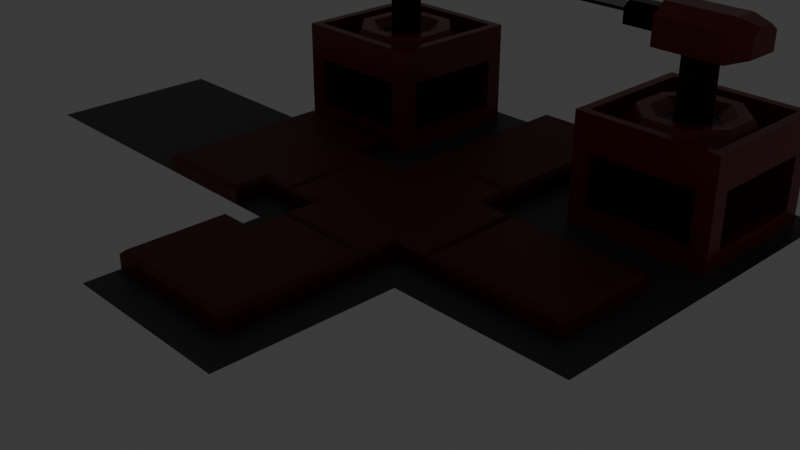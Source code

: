 # Source: paths.blend  (saved by Blender 4.0.36; exported with 4.5.12 LTS)
import bpy
from mathutils import Matrix  # noqa: F401  (used for matrix-valued properties, if any)

bpy.ops.wm.read_factory_settings(use_empty=True)
scene = bpy.context.scene
scene.name = 'Scene'

# ---- collections
col_collection = bpy.data.collections.new('Collection'); scene.collection.children.link(col_collection)
col_block_level_pieces = bpy.data.collections.new('Block Level Pieces'); scene.collection.children.link(col_block_level_pieces)
col_lights_and_cameras = bpy.data.collections.new('Lights and Cameras'); scene.collection.children.link(col_lights_and_cameras)
col_turrets = bpy.data.collections.new('Turrets'); scene.collection.children.link(col_turrets)

# ---- materials (node trees are filled in below, after node groups)
mat_floor_bottom = bpy.data.materials.new('Floor Bottom')
mat_floor_bottom.use_transparent_shadow = False
mat_floor_top = bpy.data.materials.new('Floor Top')
mat_floor_top.use_transparent_shadow = False
mat_bare_metal = bpy.data.materials.new('Bare Metal')
mat_bare_metal.use_transparent_shadow = False
mat_painted_metal = bpy.data.materials.new('Painted Metal')
mat_painted_metal.use_transparent_shadow = False
mat_rusty_metal = bpy.data.materials.new('Rusty Metal')
mat_rusty_metal.use_transparent_shadow = False
mat_dark_metal = bpy.data.materials.new('Dark Metal')
mat_dark_metal.use_transparent_shadow = False

# ---- material node trees
mat_floor_bottom.use_nodes = True; mat_floor_bottom.node_tree.nodes.clear()
_N = mat_floor_bottom.node_tree.nodes; _L = mat_floor_bottom.node_tree.links
n0 = _N.new('ShaderNodeBsdfPrincipled'); n0.name = 'Principled BSDF'; n0.location = (10, 300)
n0.inputs[0].default_value = (0.06827, 0.06827, 0.06827, 1.0)
n0.inputs[3].default_value = 1.45
n1 = _N.new('ShaderNodeOutputMaterial'); n1.name = 'Material Output'; n1.location = (300, 300)
_L.new(n0.outputs[0], n1.inputs[0])
n1.is_active_output = True
mat_floor_top.use_nodes = True; mat_floor_top.node_tree.nodes.clear()
_N = mat_floor_top.node_tree.nodes; _L = mat_floor_top.node_tree.links
n0 = _N.new('ShaderNodeBsdfPrincipled'); n0.name = 'Principled BSDF'; n0.location = (10, 300)
n0.inputs[0].default_value = (0.1235, 0.01086, 0.01227, 1.0)
n0.inputs[3].default_value = 1.45
n1 = _N.new('ShaderNodeOutputMaterial'); n1.name = 'Material Output'; n1.location = (300, 300)
_L.new(n0.outputs[0], n1.inputs[0])
n1.is_active_output = True
mat_bare_metal.use_nodes = True; mat_bare_metal.node_tree.nodes.clear()
_N = mat_bare_metal.node_tree.nodes; _L = mat_bare_metal.node_tree.links
n0 = _N.new('ShaderNodeBsdfPrincipled'); n0.name = 'Principled BSDF'; n0.location = (10, 300)
n0.inputs[0].default_value = (0.407, 0.407, 0.407, 0.0)
n0.inputs[1].default_value = 1.0
n0.inputs[2].default_value = 0.2283
n0.inputs[3].default_value = 1.45
n1 = _N.new('ShaderNodeOutputMaterial'); n1.name = 'Material Output'; n1.location = (300, 300)
_L.new(n0.outputs[0], n1.inputs[0])
n1.is_active_output = True
mat_painted_metal.use_nodes = True; mat_painted_metal.node_tree.nodes.clear()
_N = mat_painted_metal.node_tree.nodes; _L = mat_painted_metal.node_tree.links
n0 = _N.new('ShaderNodeBsdfPrincipled'); n0.name = 'Principled BSDF'; n0.location = (10, 300)
n0.inputs[0].default_value = (0.2193, 0.0192, 0.01568, 1.0)
n0.inputs[2].default_value = 0.2087
n0.inputs[3].default_value = 1.45
n1 = _N.new('ShaderNodeOutputMaterial'); n1.name = 'Material Output'; n1.location = (300, 300)
_L.new(n0.outputs[0], n1.inputs[0])
n1.is_active_output = True
mat_rusty_metal.use_nodes = True; mat_rusty_metal.node_tree.nodes.clear()
_N = mat_rusty_metal.node_tree.nodes; _L = mat_rusty_metal.node_tree.links
n0 = _N.new('ShaderNodeBsdfPrincipled'); n0.name = 'Principled BSDF'; n0.location = (10, 300)
n0.inputs[0].default_value = (0.1124, 0.04843, 0.01828, 1.0)
n0.inputs[1].default_value = 1.0
n0.inputs[2].default_value = 1.0
n0.inputs[3].default_value = 1.45
n1 = _N.new('ShaderNodeOutputMaterial'); n1.name = 'Material Output'; n1.location = (300, 300)
_L.new(n0.outputs[0], n1.inputs[0])
n1.is_active_output = True
mat_dark_metal.use_nodes = True; mat_dark_metal.node_tree.nodes.clear()
_N = mat_dark_metal.node_tree.nodes; _L = mat_dark_metal.node_tree.links
n0 = _N.new('ShaderNodeBsdfPrincipled'); n0.name = 'Principled BSDF'; n0.location = (10, 300)
n0.inputs[0].default_value = (0.0, 0.0, 0.0, 1.0)
n0.inputs[1].default_value = 1.0
n0.inputs[2].default_value = 0.1929
n0.inputs[3].default_value = 1.45
n1 = _N.new('ShaderNodeOutputMaterial'); n1.name = 'Material Output'; n1.location = (300, 300)
_L.new(n0.outputs[0], n1.inputs[0])
n1.is_active_output = True

# ---- world
world_world = bpy.data.worlds.new('World'); scene.world = world_world
world_world.use_nodes = True; world_world.node_tree.nodes.clear()
_N = world_world.node_tree.nodes; _L = world_world.node_tree.links
n0 = _N.new('ShaderNodeOutputWorld'); n0.name = 'World Output'; n0.location = (300, 300)
n1 = _N.new('ShaderNodeBackground'); n1.name = 'Background'; n1.location = (10, 300)
n1.inputs[0].default_value = (0.05088, 0.05088, 0.05088, 1.0)
_L.new(n1.outputs[0], n0.inputs[0])
n0.is_active_output = True
world_world.color = (0.05088, 0.05088, 0.05088)
world_world.use_sun_shadow = False
world_world.sun_shadow_jitter_overblur = 0.0

# ---- cameras
cam_camera = bpy.data.cameras.new('Camera')
cam_camera.clip_end = 100.0
cam_camera.ortho_scale = 7.314

# ---- lights
light_light = bpy.data.lights.new('Light', 'POINT')
light_light.transmission_factor = 0.0
light_light.use_soft_falloff = False
light_light.energy = 1000.0
light_light.shadow_soft_size = 0.1
light_light.shadow_maximum_resolution = 0.006
light_light.use_absolute_resolution = True

# ---- meshes
me_plane = bpy.data.meshes.new('Plane')
me_plane.from_pydata([(-1.0, -1.0, 0.0), (1.0, -1.0, 0.0), (-1.0, 1.0, 0.0), (1.0, 1.0, 0.0), (-0.6, -1.0, 0.0), (0.6, -1.0, 0.0), (0.6, 1.0, 0.0), (-0.6, 1.0, 0.0), (-1.0, 0.6, 0.0), (-1.0, -0.6, 0.0), (1.0, -0.6, 0.0), (1.0, 0.6, 0.0), (-0.6, -0.6, 0.0), (-0.6, 0.6, 0.0), (0.6, -0.6, 0.0), (0.6, 0.6, 0.0), (-0.5545, -0.9545, 0.2), (-0.6, -1.0, 0.1545), (0.6, -1.0, 0.1545), (0.5545, -0.9545, 0.2), (0.5545, 0.9545, 0.2), (0.6, 1.0, 0.1545), (-0.6, 1.0, 0.1545), (-0.5545, 0.9545, 0.2), (-0.6, 0.6, 0.1545), (-0.5545, 0.5545, 0.2), (0.5545, 0.5545, 0.2), (0.6, 0.6, 0.1545), (-0.9545, 0.5545, 0.2), (-1.0, 0.6, 0.1545), (-1.0, -0.6, 0.1545), (-0.9545, -0.5545, 0.2), (0.9545, -0.5545, 0.2), (1.0, -0.6, 0.1545), (0.9545, 0.5545, 0.2), (1.0, 0.6, 0.1545), (-0.5545, -0.5545, 0.2), (-0.6, -0.6, 0.1545), (0.6, -0.6, 0.1545), (0.5545, -0.5545, 0.2)], [], [(15, 11, 3, 6), (8, 13, 7, 2), (5, 14, 38, 18), (7, 13, 24, 22), (14, 10, 33, 38), (0, 4, 12, 9), (5, 1, 10, 14), (39, 32, 34, 26), (15, 6, 21, 27), (11, 15, 27, 35), (12, 4, 17, 37), (13, 8, 29, 24), (8, 9, 30, 29), (39, 26, 25, 36), (9, 12, 37, 30), (31, 36, 25, 28), (10, 11, 35, 33), (16, 19, 39, 36), (6, 7, 22, 21), (25, 26, 20, 23), (17, 18, 19, 16), (21, 22, 23, 20), (25, 23, 22, 24), (27, 21, 20, 26), (29, 30, 31, 28), (33, 35, 34, 32), (16, 36, 37, 17), (18, 38, 39, 19), (36, 31, 30, 37), (24, 29, 28, 25), (32, 39, 38, 33), (35, 27, 26, 34), (4, 5, 18, 17)])
me_plane.polygons.foreach_set('material_index', [0, 0, 1, 1, 1, 0, 0, 1, 1, 1, 1, 1, 1, 1, 1, 1, 1, 1, 1, 1, 1, 1, 1, 1, 1, 1, 1, 1, 1, 1, 1, 1, 1])
_uv = me_plane.uv_layers.new(name='UVMap')
_uv.uv.foreach_set('vector', [0.8, 0.8, 1.0, 0.8, 1.0, 1.0, 0.8, 1.0, 0.0, 0.8, 0.2, 0.8, 0.2, 1.0, 0.0, 1.0, 0.8, 0.0, 0.8, 0.2, 0.8, 0.2, 0.8, 0.0, 0.2, 1.0, 0.2, 0.8, 0.2, 0.8, 0.2, 1.0, 0.8, 0.2, 1.0, 0.2, 1.0, 0.2, 0.8, 0.2, 0.0, 0.0, 0.2, 0.0, 0.2, 0.2, 0.0, 0.2, 0.8, 0.0, 1.0, 0.0, 1.0, 0.2, 0.8, 0.2, 0.7772, 0.2228, 0.9772, 0.2228, 0.9772, 0.7772, 0.7772, 0.7772, 0.8, 0.8, 0.8, 1.0, 0.8, 1.0, 0.8, 0.8, 1.0, 0.8, 0.8, 0.8, 0.8, 0.8, 1.0, 0.8, 0.2, 0.2, 0.2, 0.0, 0.2, 0.0, 0.2, 0.2, 0.2, 0.8, 0.0, 0.8, 0.0, 0.8, 0.2, 0.8, 0.0, 0.0, 0.0, 0.0, 0.0, 0.0, 0.0, 0.0, 0.7772, 0.2228, 0.7772, 0.7772, 0.2228, 0.7772, 0.2228, 0.2228, 0.0, 0.2, 0.2, 0.2, 0.2, 0.2, 0.0, 0.2, 0.02277, 0.2228, 0.2228, 0.2228, 0.2228, 0.7772, 0.02277, 0.7772, 0.0, 0.0, 0.0, 0.0, 0.0, 0.0, 0.0, 0.0, 0.2228, 0.02277, 0.7772, 0.02277, 0.7772, 0.2228, 0.2228, 0.2228, 0.0, 0.0, 0.0, 0.0, 0.0, 0.0, 0.0, 0.0, 0.2228, 0.7772, 0.7772, 0.7772, 0.7772, 0.9772, 0.2228, 0.9772, 0.2, 0.0, 0.8, 0.0, 0.7772, 0.02277, 0.2228, 0.02277, 0.8, 1.0, 0.2, 1.0, 0.2228, 0.9772, 0.7772, 0.9772, 0.2228, 0.7772, 0.2228, 0.9772, 0.2, 1.0, 0.2, 0.8, 0.8, 0.8, 0.8, 1.0, 0.7772, 0.9772, 0.7772, 0.7772, 0.0, 0.8, 0.0, 0.2, 0.02277, 0.2228, 0.02277, 0.7772, 1.0, 0.2, 1.0, 0.8, 0.9772, 0.7772, 0.9772, 0.2228, 0.2228, 0.02277, 0.2228, 0.2228, 0.2, 0.2, 0.2, 0.0, 0.8, 0.0, 0.8, 0.2, 0.7772, 0.2228, 0.7772, 0.02277, 0.2228, 0.2228, 0.02277, 0.2228, 0.0, 0.2, 0.2, 0.2, 0.2, 0.8, 0.0, 0.8, 0.02277, 0.7772, 0.2228, 0.7772, 0.9772, 0.2228, 0.7772, 0.2228, 0.8, 0.2, 1.0, 0.2, 1.0, 0.8, 0.8, 0.8, 0.7772, 0.7772, 0.9772, 0.7772, 0.0, 0.0, 0.0, 0.0, 0.0, 0.0, 0.0, 0.0])
me_plane.materials.append(mat_floor_bottom)
me_plane.materials.append(mat_floor_top)
me_plane.update()
me_plane_003 = bpy.data.meshes.new('Plane.003')
me_plane_003.from_pydata([(-1.0, -1.0, 0.0), (1.0, -1.0, 0.0), (-1.0, 1.0, 0.0), (1.0, 1.0, 0.0), (-0.6, -1.0, 0.0), (0.6, -1.0, 0.0), (0.6, 1.0, 0.0), (-0.6, 1.0, 0.0), (-1.0, 0.6, 0.0), (-1.0, -0.6, 0.0), (1.0, -0.6, 0.0), (1.0, 0.6, 0.0), (-0.6, -0.6, 0.0), (-0.6, 0.6, 0.0), (0.6, -0.6, 0.0), (0.6, 0.6, 0.0), (-0.9545, 0.5545, 0.2), (-1.0, 0.6, 0.1545), (-1.0, -0.6, 0.1545), (-0.9545, -0.5545, 0.2), (-0.6, -0.5545, 0.2), (-0.6, -0.6, 0.1545), (-0.6, 0.6, 0.1545), (-0.6, 0.5545, 0.2), (0.5545, -0.5545, 0.2), (0.6, -0.6, 0.1545), (0.6, 0.6, 0.1545), (0.5545, 0.5545, 0.2)], [], [(15, 11, 3, 6), (8, 13, 7, 2), (13, 15, 6, 7), (14, 15, 26, 25), (4, 5, 14, 12), (0, 4, 12, 9), (9, 12, 21, 18), (5, 1, 10, 14), (14, 10, 11, 15), (12, 14, 25, 21), (13, 8, 17, 22), (19, 20, 23, 16), (24, 27, 23, 20), (15, 13, 22, 26), (17, 18, 19, 16), (25, 26, 27, 24), (24, 20, 21, 25), (26, 22, 23, 27), (20, 19, 18, 21), (22, 17, 16, 23), (8, 9, 18, 17)])
me_plane_003.polygons.foreach_set('material_index', [0, 0, 0, 1, 0, 0, 1, 0, 0, 1, 1, 1, 1, 1, 1, 1, 1, 1, 1, 1, 1])
_uv = me_plane_003.uv_layers.new(name='UVMap')
_uv.uv.foreach_set('vector', [0.8, 0.8, 1.0, 0.8, 1.0, 1.0, 0.8, 1.0, 0.0, 0.8, 0.2, 0.8, 0.2, 1.0, 0.0, 1.0, 0.2, 0.8, 0.8, 0.8, 0.8, 1.0, 0.2, 1.0, 0.8, 0.2, 0.8, 0.8, 0.8, 0.8, 0.8, 0.2, 0.2, 0.0, 0.8, 0.0, 0.8, 0.2, 0.2, 0.2, 0.0, 0.0, 0.2, 0.0, 0.2, 0.2, 0.0, 0.2, 0.0, 0.2, 0.2, 0.2, 0.2, 0.2, 0.0, 0.2, 0.8, 0.0, 1.0, 0.0, 1.0, 0.2, 0.8, 0.2, 0.8, 0.2, 1.0, 0.2, 1.0, 0.8, 0.8, 0.8, 0.2, 0.2, 0.8, 0.2, 0.8, 0.2, 0.2, 0.2, 0.2, 0.8, 0.0, 0.8, 0.0, 0.8, 0.2, 0.8, 0.02277, 0.2228, 0.2, 0.2228, 0.2, 0.7772, 0.02277, 0.7772, 0.7772, 0.2228, 0.7772, 0.7772, 0.2, 0.7772, 0.2, 0.2228, 0.8, 0.8, 0.2, 0.8, 0.2, 0.8, 0.8, 0.8, 0.0, 0.8, 0.0, 0.2, 0.02277, 0.2228, 0.02277, 0.7772, 0.8, 0.2, 0.8, 0.8, 0.7772, 0.7772, 0.7772, 0.2228, 0.7772, 0.2228, 0.2, 0.2228, 0.2, 0.2, 0.8, 0.2, 0.8, 0.8, 0.2, 0.8, 0.2, 0.7772, 0.7772, 0.7772, 0.2, 0.2228, 0.02277, 0.2228, 0.0, 0.2, 0.2, 0.2, 0.2, 0.8, 0.0, 0.8, 0.02277, 0.7772, 0.2, 0.7772, 0.0, 0.0, 0.0, 0.0, 0.0, 0.0, 0.0, 0.0])
me_plane_003.materials.append(mat_floor_bottom)
me_plane_003.materials.append(mat_floor_top)
me_plane_003.update()
me_plane_004 = bpy.data.meshes.new('Plane.004')
me_plane_004.from_pydata([(-1.0, -1.0, 0.0), (1.0, -1.0, 0.0), (-1.0, 1.0, 0.0), (1.0, 1.0, 0.0), (-0.6, -1.0, 0.0), (0.6, -1.0, 0.0), (0.6, 1.0, 0.0), (-0.6, 1.0, 0.0), (-1.0, 0.6, 0.0), (-1.0, -0.6, 0.0), (1.0, -0.6, 0.0), (1.0, 0.6, 0.0), (-0.6, -0.6, 0.0), (-0.6, 0.6, 0.0), (0.6, -0.6, 0.0), (0.6, 0.6, 0.0), (-0.5545, -0.9545, 0.2), (-0.6, -1.0, 0.1545), (0.6, -1.0, 0.1545), (0.5545, -0.9545, 0.2), (0.5545, 0.9545, 0.2), (0.6, 1.0, 0.1545), (-0.5545, 0.9545, 0.2), (-0.6, 1.0, 0.1545), (-0.6, 0.6, 0.1545), (-0.5545, 0.6, 0.2), (0.5545, 0.6, 0.2), (0.6, 0.6, 0.1545), (-0.5545, -0.6, 0.2), (-0.6, -0.6, 0.1545), (0.6, -0.6, 0.1545), (0.5545, -0.6, 0.2)], [], [(15, 11, 3, 6), (8, 13, 7, 2), (5, 14, 30, 18), (15, 6, 21, 27), (25, 26, 20, 22), (0, 4, 12, 9), (9, 12, 13, 8), (5, 1, 10, 14), (14, 10, 11, 15), (7, 13, 24, 23), (14, 15, 27, 30), (12, 4, 17, 29), (4, 5, 18, 17), (13, 12, 29, 24), (31, 26, 25, 28), (6, 7, 23, 21), (17, 18, 19, 16), (21, 23, 22, 20), (25, 22, 23, 24), (27, 21, 20, 26), (16, 28, 29, 17), (28, 25, 24, 29), (18, 30, 31, 19), (30, 27, 26, 31), (16, 19, 31, 28)])
me_plane_004.polygons.foreach_set('material_index', [0, 0, 1, 1, 1, 0, 0, 0, 0, 1, 1, 1, 1, 1, 1, 1, 1, 1, 1, 1, 1, 1, 1, 1, 1])
_uv = me_plane_004.uv_layers.new(name='UVMap')
_uv.uv.foreach_set('vector', [0.8, 0.8, 1.0, 0.8, 1.0, 1.0, 0.8, 1.0, 0.0, 0.8, 0.2, 0.8, 0.2, 1.0, 0.0, 1.0, 0.8, 0.0, 0.8, 0.2, 0.8, 0.2, 0.8, 0.0, 0.8, 0.8, 0.8, 1.0, 0.8, 1.0, 0.8, 0.8, 0.2228, 0.8, 0.7772, 0.8, 0.7772, 0.9772, 0.2228, 0.9772, 0.0, 0.0, 0.2, 0.0, 0.2, 0.2, 0.0, 0.2, 0.0, 0.2, 0.2, 0.2, 0.2, 0.8, 0.0, 0.8, 0.8, 0.0, 1.0, 0.0, 1.0, 0.2, 0.8, 0.2, 0.8, 0.2, 1.0, 0.2, 1.0, 0.8, 0.8, 0.8, 0.2, 1.0, 0.2, 0.8, 0.2, 0.8, 0.2, 1.0, 0.8, 0.2, 0.8, 0.8, 0.8, 0.8, 0.8, 0.2, 0.2, 0.2, 0.2, 0.0, 0.2, 0.0, 0.2, 0.2, 0.0, 0.0, 0.0, 0.0, 0.0, 0.0, 0.0, 0.0, 0.2, 0.8, 0.2, 0.2, 0.2, 0.2, 0.2, 0.8, 0.7772, 0.2, 0.7772, 0.8, 0.2228, 0.8, 0.2228, 0.2, 0.0, 0.0, 0.0, 0.0, 0.0, 0.0, 0.0, 0.0, 0.2, 0.0, 0.8, 0.0, 0.7772, 0.02277, 0.2228, 0.02277, 0.8, 1.0, 0.2, 1.0, 0.2228, 0.9772, 0.7772, 0.9772, 0.2228, 0.8, 0.2228, 0.9772, 0.2, 1.0, 0.2, 0.8, 0.8, 0.8, 0.8, 1.0, 0.7772, 0.9772, 0.7772, 0.8, 0.2228, 0.02277, 0.2228, 0.2, 0.2, 0.2, 0.2, 0.0, 0.2228, 0.2, 0.2228, 0.8, 0.2, 0.8, 0.2, 0.2, 0.8, 0.0, 0.8, 0.2, 0.7772, 0.2, 0.7772, 0.02277, 0.8, 0.2, 0.8, 0.8, 0.7772, 0.8, 0.7772, 0.2, 0.2228, 0.02277, 0.7772, 0.02277, 0.7772, 0.2, 0.2228, 0.2])
me_plane_004.materials.append(mat_floor_bottom)
me_plane_004.materials.append(mat_floor_top)
me_plane_004.update()
me_plane_005 = bpy.data.meshes.new('Plane.005')
me_plane_005.from_pydata([(-1.0, -1.0, 0.0), (1.0, -1.0, 0.0), (-1.0, 1.0, 0.0), (1.0, 1.0, 0.0), (-0.6, -1.0, 0.0), (0.6, -1.0, 0.0), (0.6, 1.0, 0.0), (-0.6, 1.0, 0.0), (-1.0, 0.6, 0.0), (-1.0, -0.6, 0.0), (1.0, -0.6, 0.0), (1.0, 0.6, 0.0), (-0.6, -0.6, 0.0), (-0.6, 0.6, 0.0), (0.6, -0.6, 0.0), (0.6, 0.6, 0.0), (0.5545, 0.9545, 0.2), (0.6, 1.0, 0.1545), (-0.6, 1.0, 0.1545), (-0.5545, 0.9545, 0.2), (-0.6, 0.6, 0.1545), (-0.5545, 0.5545, 0.2), (0.5545, 0.6, 0.2), (0.6, 0.6, 0.1545), (-0.9545, 0.5545, 0.2), (-1.0, 0.6, 0.1545), (-1.0, -0.6, 0.1545), (-0.9545, -0.5545, 0.2), (-0.6, -0.5545, 0.2), (-0.6, -0.6, 0.1545), (0.5545, -0.5545, 0.2), (0.6, -0.6, 0.1545)], [], [(15, 11, 3, 6), (8, 13, 7, 2), (8, 9, 26, 25), (13, 8, 25, 20), (4, 5, 14, 12), (0, 4, 12, 9), (30, 22, 21, 28), (5, 1, 10, 14), (14, 10, 11, 15), (15, 6, 17, 23), (27, 28, 21, 24), (14, 15, 23, 31), (9, 12, 29, 26), (12, 14, 31, 29), (7, 13, 20, 18), (21, 22, 16, 19), (17, 18, 19, 16), (21, 19, 18, 20), (23, 17, 16, 22), (25, 26, 27, 24), (31, 23, 22, 30), (30, 28, 29, 31), (28, 27, 26, 29), (20, 25, 24, 21), (6, 7, 18, 17)])
me_plane_005.polygons.foreach_set('material_index', [0, 0, 1, 1, 0, 0, 1, 0, 0, 1, 1, 1, 1, 1, 1, 1, 1, 1, 1, 1, 1, 1, 1, 1, 1])
_uv = me_plane_005.uv_layers.new(name='UVMap')
_uv.uv.foreach_set('vector', [0.8, 0.8, 1.0, 0.8, 1.0, 1.0, 0.8, 1.0, 0.0, 0.8, 0.2, 0.8, 0.2, 1.0, 0.0, 1.0, 0.0, 0.0, 0.0, 0.0, 0.0, 0.0, 0.0, 0.0, 0.2, 0.8, 0.0, 0.8, 0.0, 0.8, 0.2, 0.8, 0.2, 0.0, 0.8, 0.0, 0.8, 0.2, 0.2, 0.2, 0.0, 0.0, 0.2, 0.0, 0.2, 0.2, 0.0, 0.2, 0.7772, 0.2228, 0.7772, 0.8, 0.2228, 0.7772, 0.2, 0.2228, 0.8, 0.0, 1.0, 0.0, 1.0, 0.2, 0.8, 0.2, 0.8, 0.2, 1.0, 0.2, 1.0, 0.8, 0.8, 0.8, 0.8, 0.8, 0.8, 1.0, 0.8, 1.0, 0.8, 0.8, 0.02277, 0.2228, 0.2, 0.2228, 0.2228, 0.7772, 0.02277, 0.7772, 0.8, 0.2, 0.8, 0.8, 0.8, 0.8, 0.8, 0.2, 0.0, 0.2, 0.2, 0.2, 0.2, 0.2, 0.0, 0.2, 0.2, 0.2, 0.8, 0.2, 0.8, 0.2, 0.2, 0.2, 0.2, 1.0, 0.2, 0.8, 0.2, 0.8, 0.2, 1.0, 0.2228, 0.7772, 0.7772, 0.8, 0.7772, 0.9772, 0.2228, 0.9772, 0.8, 1.0, 0.2, 1.0, 0.2228, 0.9772, 0.7772, 0.9772, 0.2228, 0.7772, 0.2228, 0.9772, 0.2, 1.0, 0.2, 0.8, 0.8, 0.8, 0.8, 1.0, 0.7772, 0.9772, 0.7772, 0.8, 0.0, 0.8, 0.0, 0.2, 0.02277, 0.2228, 0.02277, 0.7772, 0.8, 0.2, 0.8, 0.8, 0.7772, 0.8, 0.7772, 0.2228, 0.7772, 0.2228, 0.2, 0.2228, 0.2, 0.2, 0.8, 0.2, 0.2, 0.2228, 0.02277, 0.2228, 0.0, 0.2, 0.2, 0.2, 0.2, 0.8, 0.0, 0.8, 0.02277, 0.7772, 0.2228, 0.7772, 0.0, 0.0, 0.0, 0.0, 0.0, 0.0, 0.0, 0.0])
me_plane_005.materials.append(mat_floor_bottom)
me_plane_005.materials.append(mat_floor_top)
me_plane_005.update()
me_plane_006 = bpy.data.meshes.new('Plane.006')
me_plane_006.from_pydata([(-1.0, -1.0, 0.0), (1.0, -1.0, 0.0), (-1.0, 1.0, 0.0), (1.0, 1.0, 0.0), (-0.6, -1.0, 0.0), (0.6, -1.0, 0.0), (0.6, 1.0, 0.0), (-0.6, 1.0, 0.0), (-1.0, 0.6, 0.0), (-1.0, -0.6, 0.0), (1.0, -0.6, 0.0), (1.0, 0.6, 0.0), (-0.6, -0.6, 0.0), (-0.6, 0.6, 0.0), (0.6, -0.6, 0.0), (0.6, 0.6, 0.0), (-0.5545, -0.9545, 0.2), (-0.6, -1.0, 0.1545), (0.5545, -0.9545, 0.2), (0.6, -1.0, 0.1545), (0.5545, 0.9545, 0.2), (0.6, 1.0, 0.1545), (-0.6, 1.0, 0.1545), (-0.5545, 0.9545, 0.2), (-0.6, 0.6, 0.1545), (-0.5545, 0.6, 0.2), (0.5545, 0.5545, 0.2), (0.6, 0.6, 0.1545), (0.9545, -0.5545, 0.2), (1.0, -0.6, 0.1545), (1.0, 0.6, 0.1545), (0.9545, 0.5545, 0.2), (-0.5545, -0.6, 0.2), (-0.6, -0.6, 0.1545), (0.6, -0.6, 0.1545), (0.5545, -0.5545, 0.2)], [], [(15, 11, 3, 6), (8, 13, 7, 2), (7, 13, 24, 22), (14, 10, 29, 34), (35, 28, 31, 26), (0, 4, 12, 9), (9, 12, 13, 8), (5, 1, 10, 14), (25, 26, 20, 23), (15, 6, 21, 27), (11, 15, 27, 30), (12, 4, 17, 33), (10, 11, 30, 29), (5, 14, 34, 19), (13, 12, 33, 24), (35, 26, 25, 32), (16, 18, 35, 32), (6, 7, 22, 21), (17, 19, 18, 16), (21, 22, 23, 20), (25, 23, 22, 24), (27, 21, 20, 26), (29, 30, 31, 28), (16, 32, 33, 17), (32, 25, 24, 33), (19, 34, 35, 18), (28, 35, 34, 29), (30, 27, 26, 31), (4, 5, 19, 17)])
me_plane_006.polygons.foreach_set('material_index', [0, 0, 1, 1, 1, 0, 0, 0, 1, 1, 1, 1, 1, 1, 1, 1, 1, 1, 1, 1, 1, 1, 1, 1, 1, 1, 1, 1, 1])
_uv = me_plane_006.uv_layers.new(name='UVMap')
_uv.uv.foreach_set('vector', [0.8, 0.8, 1.0, 0.8, 1.0, 1.0, 0.8, 1.0, 0.0, 0.8, 0.2, 0.8, 0.2, 1.0, 0.0, 1.0, 0.2, 1.0, 0.2, 0.8, 0.2, 0.8, 0.2, 1.0, 0.8, 0.2, 1.0, 0.2, 1.0, 0.2, 0.8, 0.2, 0.7772, 0.2228, 0.9772, 0.2228, 0.9772, 0.7772, 0.7772, 0.7772, 0.0, 0.0, 0.2, 0.0, 0.2, 0.2, 0.0, 0.2, 0.0, 0.2, 0.2, 0.2, 0.2, 0.8, 0.0, 0.8, 0.8, 0.0, 1.0, 0.0, 1.0, 0.2, 0.8, 0.2, 0.2228, 0.8, 0.7772, 0.7772, 0.7772, 0.9772, 0.2228, 0.9772, 0.8, 0.8, 0.8, 1.0, 0.8, 1.0, 0.8, 0.8, 1.0, 0.8, 0.8, 0.8, 0.8, 0.8, 1.0, 0.8, 0.2, 0.2, 0.2, 0.0, 0.2, 0.0, 0.2, 0.2, 0.0, 0.0, 0.0, 0.0, 0.0, 0.0, 0.0, 0.0, 0.8, 0.0, 0.8, 0.2, 0.8, 0.2, 0.8, 0.0, 0.2, 0.8, 0.2, 0.2, 0.2, 0.2, 0.2, 0.8, 0.7772, 0.2228, 0.7772, 0.7772, 0.2228, 0.8, 0.2228, 0.2, 0.2228, 0.02277, 0.7772, 0.02277, 0.7772, 0.2228, 0.2228, 0.2, 0.0, 0.0, 0.0, 0.0, 0.0, 0.0, 0.0, 0.0, 0.2, 0.0, 0.8, 0.0, 0.7772, 0.02277, 0.2228, 0.02277, 0.8, 1.0, 0.2, 1.0, 0.2228, 0.9772, 0.7772, 0.9772, 0.2228, 0.8, 0.2228, 0.9772, 0.2, 1.0, 0.2, 0.8, 0.8, 0.8, 0.8, 1.0, 0.7772, 0.9772, 0.7772, 0.7772, 1.0, 0.2, 1.0, 0.8, 0.9772, 0.7772, 0.9772, 0.2228, 0.2228, 0.02277, 0.2228, 0.2, 0.2, 0.2, 0.2, 0.0, 0.2228, 0.2, 0.2228, 0.8, 0.2, 0.8, 0.2, 0.2, 0.8, 0.0, 0.8, 0.2, 0.7772, 0.2228, 0.7772, 0.02277, 0.9772, 0.2228, 0.7772, 0.2228, 0.8, 0.2, 1.0, 0.2, 1.0, 0.8, 0.8, 0.8, 0.7772, 0.7772, 0.9772, 0.7772, 0.0, 0.0, 0.0, 0.0, 0.0, 0.0, 0.0, 0.0])
me_plane_006.materials.append(mat_floor_bottom)
me_plane_006.materials.append(mat_floor_top)
me_plane_006.update()
me_plane_008 = bpy.data.meshes.new('Plane.008')
me_plane_008.from_pydata([(-1.0, -1.0, 0.0), (1.0, -1.0, 0.0), (-1.0, 1.0, 0.0), (1.0, 1.0, 0.0), (-0.8, -1.0, 0.0), (0.8, -1.0, 0.0), (0.8, 1.0, 0.0), (-0.8, 1.0, 0.0), (-1.0, 0.8, 0.0), (-1.0, -0.8, 0.0), (1.0, -0.8, 0.0), (1.0, 0.8, 0.0), (-0.8, -0.8, 0.0), (-0.8, 0.8, 0.0), (0.8, -0.8, 0.0), (0.8, 0.8, 0.0), (-0.7, -0.7, 1.0), (-0.7, 0.7, 1.0), (0.7, -0.7, 1.0), (0.7, 0.7, 1.0), (0.6, 0.8, 0.2), (-0.6, 0.8, 0.2), (-0.6, 0.8, 0.8), (0.6, 0.8, 0.8), (0.8, -0.6, 0.2), (0.8, 0.6, 0.2), (0.8, 0.6, 0.8), (0.8, -0.6, 0.8), (-0.8, 0.6, 0.2), (-0.8, -0.6, 0.2), (-0.8, -0.6, 0.8), (-0.8, 0.6, 0.8), (-0.6, -0.8, 0.2), (0.6, -0.8, 0.2), (0.6, -0.8, 0.8), (-0.6, -0.8, 0.8), (0.6, 0.6913, 0.2), (-0.6, 0.6913, 0.2), (0.6, 0.6913, 0.8), (-0.6, 0.6913, 0.8), (0.6913, -0.6, 0.2), (0.6913, 0.6, 0.2), (0.6913, -0.6, 0.8), (0.6913, 0.6, 0.8), (-0.6913, -0.6, 0.2), (-0.6913, 0.6, 0.2), (-0.6913, 0.6, 0.8), (-0.6913, -0.6, 0.8), (0.6, -0.6913, 0.2), (-0.6, -0.6913, 0.2), (-0.6, -0.6913, 0.8), (0.6, -0.6913, 0.8), (-0.8, -0.8, 1.0), (-0.8, 0.8, 1.0), (0.8, -0.8, 1.0), (0.8, 0.8, 1.0), (-0.8, -0.8, 1.2), (-0.8, 0.8, 1.2), (0.8, -0.8, 1.2), (0.8, 0.8, 1.2), (-0.7, -0.7, 1.2), (-0.7, 0.7, 1.2), (0.7, -0.7, 1.2), (0.7, 0.7, 1.2)], [], [(15, 11, 3, 6), (8, 13, 7, 2), (13, 15, 6, 7), (27, 24, 40, 42), (4, 5, 14, 12), (0, 4, 12, 9), (9, 12, 13, 8), (5, 1, 10, 14), (14, 10, 11, 15), (18, 19, 17, 16), (28, 29, 44, 45), (23, 20, 36, 38), (24, 25, 41, 40), (15, 13, 21, 20), (13, 53, 22, 21), (53, 55, 23, 22), (55, 15, 20, 23), (14, 15, 25, 24), (15, 55, 26, 25), (55, 54, 27, 26), (54, 14, 24, 27), (13, 12, 29, 28), (12, 52, 30, 29), (52, 53, 31, 30), (53, 13, 28, 31), (12, 14, 33, 32), (14, 54, 34, 33), (54, 52, 35, 34), (52, 12, 32, 35), (36, 37, 39, 38), (40, 41, 43, 42), (45, 44, 47, 46), (49, 48, 51, 50), (32, 33, 48, 49), (21, 22, 39, 37), (31, 28, 45, 46), (25, 26, 43, 41), (35, 32, 49, 50), (22, 23, 38, 39), (29, 30, 47, 44), (26, 27, 42, 43), (33, 34, 51, 48), (30, 31, 46, 47), (34, 35, 50, 51), (20, 21, 37, 36), (19, 18, 62, 63), (17, 19, 63, 61), (53, 52, 56, 57), (52, 54, 58, 56), (60, 61, 57, 56), (63, 62, 58, 59), (62, 60, 56, 58), (61, 63, 59, 57), (55, 53, 57, 59), (54, 55, 59, 58), (18, 16, 60, 62), (16, 17, 61, 60)])
me_plane_008.polygons.foreach_set('material_index', [3, 3, 3, 1, 3, 3, 3, 3, 3, 0, 1, 1, 1, 1, 1, 1, 1, 1, 1, 1, 1, 1, 1, 1, 1, 1, 1, 1, 1, 2, 2, 2, 2, 1, 1, 1, 1, 1, 1, 1, 1, 1, 1, 1, 1, 1, 1, 1, 1, 1, 1, 1, 1, 1, 1, 1, 1])
_uv = me_plane_008.uv_layers.new(name='UVMap')
_uv.uv.foreach_set('vector', [0.8, 0.8, 1.0, 0.8, 1.0, 1.0, 0.8, 1.0, 0.0, 0.8, 0.2, 0.8, 0.2, 1.0, 0.0, 1.0, 0.2, 0.8, 0.8, 0.8, 0.8, 1.0, 0.2, 1.0, 0.8, 0.275, 0.8, 0.275, 0.8, 0.275, 0.8, 0.275, 0.2, 0.0, 0.8, 0.0, 0.8, 0.2, 0.2, 0.2, 0.0, 0.0, 0.2, 0.0, 0.2, 0.2, 0.0, 0.2, 0.0, 0.2, 0.2, 0.2, 0.2, 0.8, 0.0, 0.8, 0.8, 0.0, 1.0, 0.0, 1.0, 0.2, 0.8, 0.2, 0.8, 0.2, 1.0, 0.2, 1.0, 0.8, 0.8, 0.8, 0.7625, 0.2375, 0.7625, 0.7625, 0.2375, 0.7625, 0.2375, 0.2375, 0.2, 0.725, 0.2, 0.275, 0.2, 0.275, 0.2, 0.725, 0.725, 0.8, 0.725, 0.8, 0.725, 0.8, 0.725, 0.8, 0.8, 0.275, 0.8, 0.725, 0.8, 0.725, 0.8, 0.275, 0.8, 0.8, 0.2, 0.8, 0.275, 0.8, 0.725, 0.8, 0.2, 0.8, 0.2, 0.8, 0.275, 0.8, 0.275, 0.8, 0.2, 0.8, 0.8, 0.8, 0.725, 0.8, 0.275, 0.8, 0.8, 0.8, 0.8, 0.8, 0.725, 0.8, 0.725, 0.8, 0.8, 0.2, 0.8, 0.8, 0.8, 0.725, 0.8, 0.275, 0.8, 0.8, 0.8, 0.8, 0.8, 0.725, 0.8, 0.725, 0.8, 0.8, 0.8, 0.2, 0.8, 0.275, 0.8, 0.725, 0.8, 0.2, 0.8, 0.2, 0.8, 0.275, 0.8, 0.275, 0.2, 0.8, 0.2, 0.2, 0.2, 0.275, 0.2, 0.725, 0.2, 0.2, 0.2, 0.2, 0.2, 0.275, 0.2, 0.275, 0.2, 0.2, 0.2, 0.8, 0.2, 0.725, 0.2, 0.275, 0.2, 0.8, 0.2, 0.8, 0.2, 0.725, 0.2, 0.725, 0.2, 0.2, 0.8, 0.2, 0.725, 0.2, 0.275, 0.2, 0.8, 0.2, 0.8, 0.2, 0.725, 0.2, 0.725, 0.2, 0.8, 0.2, 0.2, 0.2, 0.275, 0.2, 0.725, 0.2, 0.2, 0.2, 0.2, 0.2, 0.275, 0.2, 0.275, 0.2, 0.725, 0.8, 0.275, 0.8, 0.275, 0.8, 0.725, 0.8, 0.8, 0.275, 0.8, 0.725, 0.8, 0.725, 0.8, 0.275, 0.2, 0.725, 0.2, 0.275, 0.2, 0.275, 0.2, 0.725, 0.275, 0.2, 0.725, 0.2, 0.725, 0.2, 0.275, 0.2, 0.275, 0.2, 0.725, 0.2, 0.725, 0.2, 0.275, 0.2, 0.275, 0.8, 0.275, 0.8, 0.275, 0.8, 0.275, 0.8, 0.2, 0.725, 0.2, 0.725, 0.2, 0.725, 0.2, 0.725, 0.8, 0.725, 0.8, 0.725, 0.8, 0.725, 0.8, 0.725, 0.275, 0.2, 0.275, 0.2, 0.275, 0.2, 0.275, 0.2, 0.275, 0.8, 0.725, 0.8, 0.725, 0.8, 0.275, 0.8, 0.2, 0.275, 0.2, 0.275, 0.2, 0.275, 0.2, 0.275, 0.8, 0.725, 0.8, 0.275, 0.8, 0.275, 0.8, 0.725, 0.725, 0.2, 0.725, 0.2, 0.725, 0.2, 0.725, 0.2, 0.2, 0.275, 0.2, 0.725, 0.2, 0.725, 0.2, 0.275, 0.725, 0.2, 0.275, 0.2, 0.275, 0.2, 0.725, 0.2, 0.725, 0.8, 0.275, 0.8, 0.275, 0.8, 0.725, 0.8, 0.7625, 0.7625, 0.7625, 0.2375, 0.7625, 0.2375, 0.7625, 0.7625, 0.2375, 0.7625, 0.7625, 0.7625, 0.7625, 0.7625, 0.2375, 0.7625, 0.2, 0.8, 0.2, 0.2, 0.2, 0.2, 0.2, 0.8, 0.2, 0.2, 0.8, 0.2, 0.8, 0.2, 0.2, 0.2, 0.2375, 0.2375, 0.2375, 0.7625, 0.2, 0.8, 0.2, 0.2, 0.7625, 0.7625, 0.7625, 0.2375, 0.8, 0.2, 0.8, 0.8, 0.7625, 0.2375, 0.2375, 0.2375, 0.2, 0.2, 0.8, 0.2, 0.2375, 0.7625, 0.7625, 0.7625, 0.8, 0.8, 0.2, 0.8, 0.8, 0.8, 0.2, 0.8, 0.2, 0.8, 0.8, 0.8, 0.8, 0.2, 0.8, 0.8, 0.8, 0.8, 0.8, 0.2, 0.7625, 0.2375, 0.2375, 0.2375, 0.2375, 0.2375, 0.7625, 0.2375, 0.2375, 0.2375, 0.2375, 0.7625, 0.2375, 0.7625, 0.2375, 0.2375])
me_plane_008.materials.append(mat_bare_metal)
me_plane_008.materials.append(mat_painted_metal)
me_plane_008.materials.append(mat_rusty_metal)
me_plane_008.materials.append(mat_floor_bottom)
me_plane_008.update()
me_plane_007 = bpy.data.meshes.new('Plane.007')
me_plane_007.from_pydata([(-1.0, -1.0, 0.0), (1.0, -1.0, 0.0), (-1.0, 1.0, 0.0), (1.0, 1.0, 0.0), (-0.6, -1.0, 0.0), (0.6, -1.0, 0.0), (0.6, 1.0, 0.0), (-0.6, 1.0, 0.0), (-1.0, 0.6, 0.0), (-1.0, -0.6, 0.0), (1.0, -0.6, 0.0), (1.0, 0.6, 0.0), (-0.6, -0.6, 0.0), (-0.6, 0.6, 0.0), (0.6, -0.6, 0.0), (0.6, 0.6, 0.0)], [], [(15, 11, 3, 6), (8, 13, 7, 2), (13, 15, 6, 7), (14, 15, 13, 12), (4, 5, 14, 12), (0, 4, 12, 9), (9, 12, 13, 8), (5, 1, 10, 14), (14, 10, 11, 15)])
_uv = me_plane_007.uv_layers.new(name='UVMap')
_uv.uv.foreach_set('vector', [0.8, 0.8, 1.0, 0.8, 1.0, 1.0, 0.8, 1.0, 0.0, 0.8, 0.2, 0.8, 0.2, 1.0, 0.0, 1.0, 0.2, 0.8, 0.8, 0.8, 0.8, 1.0, 0.2, 1.0, 0.8, 0.2, 0.8, 0.8, 0.2, 0.8, 0.2, 0.2, 0.2, 0.0, 0.8, 0.0, 0.8, 0.2, 0.2, 0.2, 0.0, 0.0, 0.2, 0.0, 0.2, 0.2, 0.0, 0.2, 0.0, 0.2, 0.2, 0.2, 0.2, 0.8, 0.0, 0.8, 0.8, 0.0, 1.0, 0.0, 1.0, 0.2, 0.8, 0.2, 0.8, 0.2, 1.0, 0.2, 1.0, 0.8, 0.8, 0.8])
me_plane_007.materials.append(mat_floor_bottom)
me_plane_007.materials.append(mat_floor_top)
me_plane_007.update()
me_plane_001 = bpy.data.meshes.new('Plane.001')
me_plane_001.from_pydata([(1.0, 1.0, 0.0), (-1.0, 1.0, 0.0), (1.0, -1.0, 0.0), (-1.0, -1.0, 0.0), (0.8, 1.0, 0.0), (-0.8, 1.0, 0.0), (-0.8, -1.0, 0.0), (0.8, -1.0, 0.0), (1.0, -0.8, 0.0), (1.0, 0.8, 0.0), (-1.0, 0.8, 0.0), (-1.0, -0.8, 0.0), (0.8, 0.8, 0.0), (0.8, -0.8, 0.0), (-0.8, 0.8, 0.0), (-0.8, -0.8, 0.0), (0.7, 0.7, 1.0), (0.7, -0.7, 1.0), (-0.7, 0.7, 1.0), (-0.7, -0.7, 1.0), (-0.6, -0.8, 0.2), (0.6, -0.8, 0.2), (0.6, -0.8, 0.8), (-0.6, -0.8, 0.8), (-0.8, 0.6, 0.2), (-0.8, -0.6, 0.2), (-0.8, -0.6, 0.8), (-0.8, 0.6, 0.8), (0.8, -0.6, 0.2), (0.8, 0.6, 0.2), (0.8, 0.6, 0.8), (0.8, -0.6, 0.8), (0.6, 0.8, 0.2), (-0.6, 0.8, 0.2), (-0.6, 0.8, 0.8), (0.6, 0.8, 0.8), (-0.6, -0.6913, 0.2), (0.6, -0.6913, 0.2), (-0.6, -0.6913, 0.8), (0.6, -0.6913, 0.8), (-0.6913, 0.6, 0.2), (-0.6913, -0.6, 0.2), (-0.6913, 0.6, 0.8), (-0.6913, -0.6, 0.8), (0.6913, 0.6, 0.2), (0.6913, -0.6, 0.2), (0.6913, -0.6, 0.8), (0.6913, 0.6, 0.8), (-0.6, 0.6913, 0.2), (0.6, 0.6913, 0.2), (0.6, 0.6913, 0.8), (-0.6, 0.6913, 0.8), (0.8, 0.8, 1.0), (0.8, -0.8, 1.0), (-0.8, 0.8, 1.0), (-0.8, -0.8, 1.0), (0.8, 0.8, 1.2), (0.8, -0.8, 1.2), (-0.8, 0.8, 1.2), (-0.8, -0.8, 1.2), (0.7, 0.7, 1.2), (0.7, -0.7, 1.2), (-0.7, 0.7, 1.2), (-0.7, -0.7, 1.2)], [], [(15, 11, 3, 6), (8, 13, 7, 2), (13, 15, 6, 7), (27, 24, 40, 42), (4, 5, 14, 12), (0, 4, 12, 9), (9, 12, 13, 8), (5, 1, 10, 14), (14, 10, 11, 15), (18, 19, 17, 16), (28, 29, 44, 45), (23, 20, 36, 38), (24, 25, 41, 40), (15, 13, 21, 20), (13, 53, 22, 21), (53, 55, 23, 22), (55, 15, 20, 23), (14, 15, 25, 24), (15, 55, 26, 25), (55, 54, 27, 26), (54, 14, 24, 27), (13, 12, 29, 28), (12, 52, 30, 29), (52, 53, 31, 30), (53, 13, 28, 31), (12, 14, 33, 32), (14, 54, 34, 33), (54, 52, 35, 34), (52, 12, 32, 35), (36, 37, 39, 38), (40, 41, 43, 42), (45, 44, 47, 46), (49, 48, 51, 50), (32, 33, 48, 49), (21, 22, 39, 37), (31, 28, 45, 46), (25, 26, 43, 41), (35, 32, 49, 50), (22, 23, 38, 39), (29, 30, 47, 44), (26, 27, 42, 43), (33, 34, 51, 48), (30, 31, 46, 47), (34, 35, 50, 51), (20, 21, 37, 36), (19, 18, 62, 63), (17, 19, 63, 61), (53, 52, 56, 57), (52, 54, 58, 56), (60, 61, 57, 56), (63, 62, 58, 59), (62, 60, 56, 58), (61, 63, 59, 57), (55, 53, 57, 59), (54, 55, 59, 58), (18, 16, 60, 62), (16, 17, 61, 60)])
me_plane_001.polygons.foreach_set('material_index', [3, 3, 3, 1, 3, 3, 3, 3, 3, 0, 1, 1, 1, 1, 1, 1, 1, 1, 1, 1, 1, 1, 1, 1, 1, 1, 1, 1, 1, 2, 2, 2, 2, 1, 1, 1, 1, 1, 1, 1, 1, 1, 1, 1, 1, 1, 1, 1, 1, 1, 1, 1, 1, 1, 1, 1, 1])
_uv = me_plane_001.uv_layers.new(name='UVMap')
_uv.uv.foreach_set('vector', [0.8, 0.8, 1.0, 0.8, 1.0, 1.0, 0.8, 1.0, 0.0, 0.8, 0.2, 0.8, 0.2, 1.0, 0.0, 1.0, 0.2, 0.8, 0.8, 0.8, 0.8, 1.0, 0.2, 1.0, 0.8, 0.275, 0.8, 0.275, 0.8, 0.275, 0.8, 0.275, 0.2, 0.0, 0.8, 0.0, 0.8, 0.2, 0.2, 0.2, 0.0, 0.0, 0.2, 0.0, 0.2, 0.2, 0.0, 0.2, 0.0, 0.2, 0.2, 0.2, 0.2, 0.8, 0.0, 0.8, 0.8, 0.0, 1.0, 0.0, 1.0, 0.2, 0.8, 0.2, 0.8, 0.2, 1.0, 0.2, 1.0, 0.8, 0.8, 0.8, 0.7625, 0.2375, 0.7625, 0.7625, 0.2375, 0.7625, 0.2375, 0.2375, 0.2, 0.725, 0.2, 0.275, 0.2, 0.275, 0.2, 0.725, 0.725, 0.8, 0.725, 0.8, 0.725, 0.8, 0.725, 0.8, 0.8, 0.275, 0.8, 0.725, 0.8, 0.725, 0.8, 0.275, 0.8, 0.8, 0.2, 0.8, 0.275, 0.8, 0.725, 0.8, 0.2, 0.8, 0.2, 0.8, 0.275, 0.8, 0.275, 0.8, 0.2, 0.8, 0.8, 0.8, 0.725, 0.8, 0.275, 0.8, 0.8, 0.8, 0.8, 0.8, 0.725, 0.8, 0.725, 0.8, 0.8, 0.2, 0.8, 0.8, 0.8, 0.725, 0.8, 0.275, 0.8, 0.8, 0.8, 0.8, 0.8, 0.725, 0.8, 0.725, 0.8, 0.8, 0.8, 0.2, 0.8, 0.275, 0.8, 0.725, 0.8, 0.2, 0.8, 0.2, 0.8, 0.275, 0.8, 0.275, 0.2, 0.8, 0.2, 0.2, 0.2, 0.275, 0.2, 0.725, 0.2, 0.2, 0.2, 0.2, 0.2, 0.275, 0.2, 0.275, 0.2, 0.2, 0.2, 0.8, 0.2, 0.725, 0.2, 0.275, 0.2, 0.8, 0.2, 0.8, 0.2, 0.725, 0.2, 0.725, 0.2, 0.2, 0.8, 0.2, 0.725, 0.2, 0.275, 0.2, 0.8, 0.2, 0.8, 0.2, 0.725, 0.2, 0.725, 0.2, 0.8, 0.2, 0.2, 0.2, 0.275, 0.2, 0.725, 0.2, 0.2, 0.2, 0.2, 0.2, 0.275, 0.2, 0.275, 0.2, 0.725, 0.8, 0.275, 0.8, 0.275, 0.8, 0.725, 0.8, 0.8, 0.275, 0.8, 0.725, 0.8, 0.725, 0.8, 0.275, 0.2, 0.725, 0.2, 0.275, 0.2, 0.275, 0.2, 0.725, 0.275, 0.2, 0.725, 0.2, 0.725, 0.2, 0.275, 0.2, 0.275, 0.2, 0.725, 0.2, 0.725, 0.2, 0.275, 0.2, 0.275, 0.8, 0.275, 0.8, 0.275, 0.8, 0.275, 0.8, 0.2, 0.725, 0.2, 0.725, 0.2, 0.725, 0.2, 0.725, 0.8, 0.725, 0.8, 0.725, 0.8, 0.725, 0.8, 0.725, 0.275, 0.2, 0.275, 0.2, 0.275, 0.2, 0.275, 0.2, 0.275, 0.8, 0.725, 0.8, 0.725, 0.8, 0.275, 0.8, 0.2, 0.275, 0.2, 0.275, 0.2, 0.275, 0.2, 0.275, 0.8, 0.725, 0.8, 0.275, 0.8, 0.275, 0.8, 0.725, 0.725, 0.2, 0.725, 0.2, 0.725, 0.2, 0.725, 0.2, 0.2, 0.275, 0.2, 0.725, 0.2, 0.725, 0.2, 0.275, 0.725, 0.2, 0.275, 0.2, 0.275, 0.2, 0.725, 0.2, 0.725, 0.8, 0.275, 0.8, 0.275, 0.8, 0.725, 0.8, 0.7625, 0.7625, 0.7625, 0.2375, 0.7625, 0.2375, 0.7625, 0.7625, 0.2375, 0.7625, 0.7625, 0.7625, 0.7625, 0.7625, 0.2375, 0.7625, 0.2, 0.8, 0.2, 0.2, 0.2, 0.2, 0.2, 0.8, 0.2, 0.2, 0.8, 0.2, 0.8, 0.2, 0.2, 0.2, 0.2375, 0.2375, 0.2375, 0.7625, 0.2, 0.8, 0.2, 0.2, 0.7625, 0.7625, 0.7625, 0.2375, 0.8, 0.2, 0.8, 0.8, 0.7625, 0.2375, 0.2375, 0.2375, 0.2, 0.2, 0.8, 0.2, 0.2375, 0.7625, 0.7625, 0.7625, 0.8, 0.8, 0.2, 0.8, 0.8, 0.8, 0.2, 0.8, 0.2, 0.8, 0.8, 0.8, 0.8, 0.2, 0.8, 0.8, 0.8, 0.8, 0.8, 0.2, 0.7625, 0.2375, 0.2375, 0.2375, 0.2375, 0.2375, 0.7625, 0.2375, 0.2375, 0.2375, 0.2375, 0.7625, 0.2375, 0.7625, 0.2375, 0.2375])
me_plane_001.materials.append(mat_bare_metal)
me_plane_001.materials.append(mat_painted_metal)
me_plane_001.materials.append(mat_rusty_metal)
me_plane_001.materials.append(mat_floor_bottom)
me_plane_001.update()
me_cylinder = bpy.data.meshes.new('Cylinder')
me_cylinder.from_pydata([(0.2679, -0.6467, 0.0), (0.1644, -0.3968, 0.2), (-0.2679, -0.6467, 0.0), (-0.1644, -0.3968, 0.2), (-0.6467, -0.2679, 0.0), (-0.3968, -0.1644, 0.2), (-0.6467, 0.2679, 0.0), (-0.3968, 0.1644, 0.2), (-0.2679, 0.6467, 0.0), (-0.1644, 0.3968, 0.2), (0.2679, 0.6467, 0.0), (0.1644, 0.3968, 0.2), (0.6467, 0.2679, 0.0), (0.3968, 0.1644, 0.2), (0.6467, -0.2679, 0.0), (0.3968, -0.1644, 0.2), (-0.2145, -0.518, 0.2), (0.2145, -0.518, 0.2), (-0.518, -0.2145, 0.2), (-0.518, 0.2145, 0.2), (-0.2145, 0.518, 0.2), (0.2145, 0.518, 0.2), (0.518, 0.2145, 0.2), (0.518, -0.2145, 0.2), (-0.07082, -0.171, 0.1), (0.07082, -0.171, 0.1), (-0.171, -0.07082, 0.1), (-0.171, 0.07082, 0.1), (-0.07082, 0.171, 0.1), (0.07082, 0.171, 0.1), (0.171, 0.07082, 0.1), (0.171, -0.07082, 0.1), (-0.1083, -0.2614, 0.1), (0.1083, -0.2614, 0.1), (-0.2614, -0.1083, 0.1), (-0.2614, 0.1083, 0.1), (-0.1083, 0.2614, 0.1), (0.1083, 0.2614, 0.1), (0.2614, 0.1083, 0.1), (0.2614, -0.1083, 0.1), (-0.07082, -0.171, 1.1), (0.07082, -0.171, 1.1), (-0.171, -0.07082, 1.1), (-0.171, 0.07082, 1.1), (-0.07082, 0.171, 1.1), (0.07082, 0.171, 1.1), (0.171, 0.07082, 1.1), (0.171, -0.07082, 1.1), (0.4042, 0.2862, 0.8027), (0.4042, -0.2862, 0.8027), (-0.1681, 0.2862, 0.8027), (-0.1681, -0.2862, 0.8027), (0.4042, 0.2862, 1.108), (0.4042, 0.1327, 1.22), (0.4042, -0.1327, 1.22), (0.4042, -0.2862, 1.108), (-0.1681, 0.1327, 1.22), (-0.1681, 0.2862, 1.108), (-0.1681, -0.2862, 1.108), (-0.1681, -0.1327, 1.22), (0.6174, -0.1941, 0.8803), (0.6174, 0.1941, 0.8803), (0.6174, -0.1941, 1.088), (0.6174, -0.09003, 1.164), (0.6174, 0.09003, 1.164), (0.6174, 0.1941, 1.088), (-0.3814, 0.2862, 0.8027), (-0.3814, -0.2862, 0.8027), (-0.3814, -0.1327, 1.22), (-0.3814, -0.2862, 1.108), (-0.3814, 0.2862, 1.108), (-0.3814, 0.1327, 1.22), (-0.3814, -0.2203, 0.8508), (-0.3814, -0.2203, 1.089), (-0.3814, -0.1054, 1.172), (-0.3814, 0.1054, 1.172), (-0.3814, 0.2203, 1.089), (-0.3814, 0.2203, 0.8508), (-0.3103, -0.1533, 1.073), (-0.3103, -0.1533, 0.9074), (-0.3103, 0.1533, 0.9074), (-0.3103, -0.0734, 1.131), (-0.3103, 0.0734, 1.131), (-0.3103, 0.1533, 1.073), (-0.8078, -0.1533, 1.073), (-0.8078, -0.1533, 0.9074), (-0.8078, 0.1533, 0.9074), (-0.8078, -0.0734, 1.131), (-0.8078, 0.0734, 1.131), (-0.8078, 0.1533, 1.073), (-0.09706, -0.05453, 1.037), (-1.519, -0.05453, 1.037), (-0.09706, -0.03856, 0.9987), (-1.519, -0.03856, 0.9987), (-0.09706, -3.224e-08, 0.9827), (-1.519, -4.954e-07, 0.9827), (-0.09706, 0.03856, 0.9987), (-1.519, 0.03856, 0.9987), (-0.09706, 0.05453, 1.037), (-1.519, 0.05453, 1.037), (-0.09706, 0.03856, 1.076), (-1.519, 0.03856, 1.076), (-0.09706, -3.224e-08, 1.092), (-1.519, -4.954e-07, 1.092), (-0.09706, -0.03856, 1.076), (-1.519, -0.03856, 1.076)], [], [(0, 17, 16, 2), (2, 16, 18, 4), (4, 18, 19, 6), (6, 19, 20, 8), (8, 20, 21, 10), (10, 21, 22, 12), (13, 11, 37, 38), (12, 22, 23, 14), (14, 23, 17, 0), (1, 3, 16, 17), (3, 5, 18, 16), (5, 7, 19, 18), (7, 9, 20, 19), (9, 11, 21, 20), (11, 13, 22, 21), (13, 15, 23, 22), (15, 1, 17, 23), (26, 24, 40, 42), (9, 7, 35, 36), (5, 3, 32, 34), (15, 13, 38, 39), (11, 9, 36, 37), (7, 5, 34, 35), (3, 1, 33, 32), (1, 15, 39, 33), (25, 24, 32, 33), (24, 26, 34, 32), (26, 27, 35, 34), (27, 28, 36, 35), (28, 29, 37, 36), (29, 30, 38, 37), (30, 31, 39, 38), (31, 25, 33, 39), (40, 41, 47, 46, 45, 44, 43, 42), (31, 30, 46, 47), (29, 28, 44, 45), (27, 26, 42, 43), (24, 25, 41, 40), (25, 31, 47, 41), (30, 29, 45, 46), (28, 27, 43, 44), (59, 54, 53, 56), (57, 50, 66, 70), (53, 54, 63, 64), (49, 51, 50, 48), (49, 55, 58, 51), (54, 59, 58, 55), (56, 53, 52, 57), (50, 57, 52, 48), (61, 65, 64, 63, 62, 60), (52, 53, 64, 65), (55, 49, 60, 62), (54, 55, 62, 63), (48, 52, 65, 61), (49, 48, 61, 60), (74, 75, 82, 81), (56, 57, 70, 71), (51, 58, 69, 67), (58, 59, 68, 69), (50, 51, 67, 66), (59, 56, 71, 68), (67, 69, 73, 72), (69, 68, 74, 73), (68, 71, 75, 74), (71, 70, 76, 75), (70, 66, 77, 76), (66, 67, 72, 77), (78, 81, 87, 84), (77, 72, 79, 80), (75, 76, 83, 82), (73, 74, 81, 78), (72, 73, 78, 79), (76, 77, 80, 83), (85, 84, 87, 88, 89, 86), (79, 78, 84, 85), (83, 80, 86, 89), (81, 82, 88, 87), (80, 79, 85, 86), (82, 83, 89, 88), (90, 91, 93, 92), (92, 93, 95, 94), (94, 95, 97, 96), (96, 97, 99, 98), (98, 99, 101, 100), (100, 101, 103, 102), (93, 91, 105, 103, 101, 99, 97, 95), (102, 103, 105, 104), (104, 105, 91, 90), (90, 92, 94, 96, 98, 100, 102, 104)])
me_cylinder.polygons.foreach_set('material_index', [1, 1, 1, 1, 1, 1, 1, 1, 1, 1, 1, 1, 1, 1, 1, 1, 1, 2, 1, 1, 1, 1, 1, 1, 1, 4, 4, 4, 4, 4, 4, 4, 4, 2, 2, 2, 2, 2, 2, 2, 2, 1, 1, 1, 1, 1, 1, 1, 1, 1, 1, 1, 1, 1, 1, 1, 1, 1, 1, 1, 1, 1, 1, 1, 1, 1, 1, 4, 1, 1, 1, 1, 1, 4, 4, 4, 4, 4, 4, 0, 0, 0, 0, 0, 0, 0, 0, 0, 0])
_uv = me_cylinder.uv_layers.new(name='UVMap')
_uv.uv.foreach_set('vector', [1.0, 0.5, 1.0, 1.0, 0.875, 1.0, 0.875, 0.5, 0.875, 0.5, 0.875, 1.0, 0.75, 1.0, 0.75, 0.5, 0.75, 0.5, 0.75, 1.0, 0.625, 1.0, 0.625, 0.5, 0.625, 0.5, 0.625, 1.0, 0.5, 1.0, 0.5, 0.5, 0.5, 0.5, 0.5, 1.0, 0.375, 1.0, 0.375, 0.5, 0.375, 0.5, 0.375, 1.0, 0.25, 1.0, 0.25, 0.5, 0.1027, 0.25, 0.1459, 0.1459, 0.1459, 0.1459, 0.1027, 0.25, 0.25, 0.5, 0.25, 1.0, 0.125, 1.0, 0.125, 0.5, 0.125, 0.5, 0.125, 1.0, 0.0, 1.0, 0.0, 0.5, 0.25, 0.3973, 0.3541, 0.3541, 0.4197, 0.4197, 0.25, 0.49, 0.3541, 0.3541, 0.3973, 0.25, 0.49, 0.25, 0.4197, 0.4197, 0.3973, 0.25, 0.3541, 0.1459, 0.4197, 0.08029, 0.49, 0.25, 0.3541, 0.1459, 0.25, 0.1027, 0.25, 0.01, 0.4197, 0.08029, 0.25, 0.1027, 0.1459, 0.1459, 0.08029, 0.08029, 0.25, 0.01, 0.1459, 0.1459, 0.1027, 0.25, 0.01, 0.25, 0.08029, 0.08029, 0.1027, 0.25, 0.1459, 0.3541, 0.08029, 0.4197, 0.01, 0.25, 0.1459, 0.3541, 0.25, 0.3973, 0.25, 0.49, 0.08029, 0.4197, 0.3463, 0.25, 0.3181, 0.3181, 0.3181, 0.3181, 0.3463, 0.25, 0.25, 0.1027, 0.3541, 0.1459, 0.3541, 0.1459, 0.25, 0.1027, 0.3973, 0.25, 0.3541, 0.3541, 0.3541, 0.3541, 0.3973, 0.25, 0.1459, 0.3541, 0.1027, 0.25, 0.1027, 0.25, 0.1459, 0.3541, 0.1459, 0.1459, 0.25, 0.1027, 0.25, 0.1027, 0.1459, 0.1459, 0.3541, 0.1459, 0.3973, 0.25, 0.3973, 0.25, 0.3541, 0.1459, 0.3541, 0.3541, 0.25, 0.3973, 0.25, 0.3973, 0.3541, 0.3541, 0.25, 0.3973, 0.1459, 0.3541, 0.1459, 0.3541, 0.25, 0.3973, 0.25, 0.3463, 0.3181, 0.3181, 0.3541, 0.3541, 0.25, 0.3973, 0.3181, 0.3181, 0.3463, 0.25, 0.3973, 0.25, 0.3541, 0.3541, 0.3463, 0.25, 0.3181, 0.1819, 0.3541, 0.1459, 0.3973, 0.25, 0.3181, 0.1819, 0.25, 0.1537, 0.25, 0.1027, 0.3541, 0.1459, 0.25, 0.1537, 0.1819, 0.1819, 0.1459, 0.1459, 0.25, 0.1027, 0.1819, 0.1819, 0.1537, 0.25, 0.1027, 0.25, 0.1459, 0.1459, 0.1537, 0.25, 0.1819, 0.3181, 0.1459, 0.3541, 0.1027, 0.25, 0.1819, 0.3181, 0.25, 0.3463, 0.25, 0.3973, 0.1459, 0.3541, 0.3181, 0.3181, 0.25, 0.3463, 0.1819, 0.3181, 0.1537, 0.25, 0.1819, 0.1819, 0.25, 0.1537, 0.3181, 0.1819, 0.3463, 0.25, 0.1819, 0.3181, 0.1537, 0.25, 0.1537, 0.25, 0.1819, 0.3181, 0.1819, 0.1819, 0.25, 0.1537, 0.25, 0.1537, 0.1819, 0.1819, 0.3181, 0.1819, 0.3463, 0.25, 0.3463, 0.25, 0.3181, 0.1819, 0.3181, 0.3181, 0.25, 0.3463, 0.25, 0.3463, 0.3181, 0.3181, 0.25, 0.3463, 0.1819, 0.3181, 0.1819, 0.3181, 0.25, 0.3463, 0.1537, 0.25, 0.1819, 0.1819, 0.1819, 0.1819, 0.1537, 0.25, 0.25, 0.1537, 0.3181, 0.1819, 0.3181, 0.1819, 0.25, 0.1537, 0.625, 0.567, 0.875, 0.567, 0.875, 0.683, 0.625, 0.683, 0.558, 0.75, 0.375, 0.75, 0.375, 0.75, 0.558, 0.75, 0.875, 0.683, 0.875, 0.567, 0.875, 0.567, 0.875, 0.683, 0.125, 0.5, 0.375, 0.5, 0.375, 0.75, 0.125, 0.75, 0.375, 0.25, 0.558, 0.25, 0.558, 0.5, 0.375, 0.5, 0.625, 0.25, 0.625, 0.5, 0.558, 0.5, 0.558, 0.25, 0.625, 0.75, 0.625, 1.0, 0.558, 1.0, 0.558, 0.75, 0.375, 0.75, 0.558, 0.75, 0.558, 1.0, 0.375, 1.0, 0.375, 0.0, 0.558, 0.0, 0.625, 0.06702, 0.625, 0.183, 0.558, 0.25, 0.375, 0.25, 0.558, 1.0, 0.625, 1.0, 0.625, 1.0, 0.558, 1.0, 0.558, 0.25, 0.375, 0.25, 0.375, 0.25, 0.558, 0.25, 0.625, 0.25, 0.558, 0.25, 0.558, 0.25, 0.625, 0.25, 0.375, 1.0, 0.558, 1.0, 0.558, 1.0, 0.375, 1.0, 0.125, 0.5, 0.125, 0.75, 0.125, 0.75, 0.125, 0.5, 0.5962, 0.5789, 0.5962, 0.6711, 0.5962, 0.6711, 0.5962, 0.5789, 0.625, 0.75, 0.558, 0.75, 0.558, 0.75, 0.625, 0.75, 0.375, 0.5, 0.558, 0.5, 0.558, 0.5, 0.375, 0.5, 0.558, 0.5, 0.625, 0.5, 0.625, 0.5, 0.558, 0.5, 0.375, 0.75, 0.375, 0.5, 0.375, 0.5, 0.375, 0.75, 0.625, 0.567, 0.625, 0.683, 0.625, 0.683, 0.625, 0.567, 0.375, 0.5, 0.558, 0.5, 0.5461, 0.5288, 0.4038, 0.5288, 0.558, 0.5, 0.625, 0.567, 0.5962, 0.5789, 0.5461, 0.5288, 0.625, 0.567, 0.625, 0.683, 0.5962, 0.6711, 0.5962, 0.5789, 0.625, 0.683, 0.558, 0.75, 0.5461, 0.7212, 0.5962, 0.6711, 0.558, 0.75, 0.375, 0.75, 0.4038, 0.7212, 0.5461, 0.7212, 0.375, 0.75, 0.375, 0.5, 0.4038, 0.5288, 0.4038, 0.7212, 0.5461, 0.5288, 0.5962, 0.5789, 0.5962, 0.5789, 0.5461, 0.5288, 0.4038, 0.7212, 0.4038, 0.5288, 0.4038, 0.5288, 0.4038, 0.7212, 0.5962, 0.6711, 0.5461, 0.7212, 0.5461, 0.7212, 0.5962, 0.6711, 0.5461, 0.5288, 0.5962, 0.5789, 0.5962, 0.5789, 0.5461, 0.5288, 0.4038, 0.5288, 0.5461, 0.5288, 0.5461, 0.5288, 0.4038, 0.5288, 0.5461, 0.7212, 0.4038, 0.7212, 0.4038, 0.7212, 0.5461, 0.7212, 0.4038, 0.5288, 0.5461, 0.5288, 0.5962, 0.5789, 0.5962, 0.6711, 0.5461, 0.7212, 0.4038, 0.7212, 0.4038, 0.5288, 0.5461, 0.5288, 0.5461, 0.5288, 0.4038, 0.5288, 0.5461, 0.7212, 0.4038, 0.7212, 0.4038, 0.7212, 0.5461, 0.7212, 0.5962, 0.5789, 0.5962, 0.6711, 0.5962, 0.6711, 0.5962, 0.5789, 0.4038, 0.7212, 0.4038, 0.5288, 0.4038, 0.5288, 0.4038, 0.7212, 0.5962, 0.6711, 0.5461, 0.7212, 0.5461, 0.7212, 0.5962, 0.6711, 1.0, 0.5, 1.0, 1.0, 0.875, 1.0, 0.875, 0.5, 0.875, 0.5, 0.875, 1.0, 0.75, 1.0, 0.75, 0.5, 0.75, 0.5, 0.75, 1.0, 0.625, 1.0, 0.625, 0.5, 0.625, 0.5, 0.625, 1.0, 0.5, 1.0, 0.5, 0.5, 0.5, 0.5, 0.5, 1.0, 0.375, 1.0, 0.375, 0.5, 0.375, 0.5, 0.375, 1.0, 0.25, 1.0, 0.25, 0.5, 0.4197, 0.4197, 0.25, 0.49, 0.08029, 0.4197, 0.01, 0.25, 0.08029, 0.08029, 0.25, 0.01, 0.4197, 0.08029, 0.49, 0.25, 0.25, 0.5, 0.25, 1.0, 0.125, 1.0, 0.125, 0.5, 0.125, 0.5, 0.125, 1.0, 0.0, 1.0, 0.0, 0.5, 0.75, 0.49, 0.9197, 0.4197, 0.99, 0.25, 0.9197, 0.08029, 0.75, 0.01, 0.5803, 0.08029, 0.51, 0.25, 0.5803, 0.4197])
me_cylinder.materials.append(mat_bare_metal)
me_cylinder.materials.append(mat_painted_metal)
me_cylinder.materials.append(mat_rusty_metal)
me_cylinder.materials.append(mat_floor_bottom)
me_cylinder.materials.append(mat_dark_metal)
me_cylinder.update()

# ---- objects
ob_path_cross = bpy.data.objects.new('Path_Cross', me_plane)
ob_path_end = bpy.data.objects.new('Path_End', me_plane_003)
ob_path_straight = bpy.data.objects.new('Path_Straight', me_plane_004)
ob_path_corner = bpy.data.objects.new('Path_Corner', me_plane_005)
ob_path_t_juction = bpy.data.objects.new('Path_T-Juction', me_plane_006)
ob_platform = bpy.data.objects.new('Platform', me_plane_008)
ob_path = bpy.data.objects.new('Path_', me_plane_007)
ob_platform_002 = bpy.data.objects.new('Platform.002', me_plane_001)
ob_light = bpy.data.objects.new('Light', light_light)
ob_camera = bpy.data.objects.new('Camera', cam_camera)
ob_block_cannon = bpy.data.objects.new('Block_Cannon', me_cylinder)
ob_block_cannon_001 = bpy.data.objects.new('Block_Cannon.001', me_cylinder)

# ---- transforms, parenting, visibility, modifiers, constraints
ob_path_cross.location = (0.0, 0.0, 0.0)
ob_path_end.location = (2.0, 0.0, 0.0)
ob_path_straight.location = (0.0, 2.0, 0.0)
ob_path_corner.location = (0.0, -2.0, 0.0)
ob_path_t_juction.location = (-2.0, 0.0, 0.0)
ob_platform.location = (2.0, 2.0, 0.0)
ob_path.location = (-4.0, 0.0, 0.0)
ob_platform_002.location = (-2.0, 2.0, 0.0)
ob_light.location = (4.076, 1.005, 5.904)
ob_light.rotation_euler = (0.6503, 0.05522, 1.866)
ob_light.lock_rotations_4d = False
ob_light.empty_display_type = 'ARROWS'
ob_light.color = (0.0, 0.0, 0.0, 0.0)
ob_light.lineart.crease_threshold = 0.0
ob_camera.location = (7.359, -6.926, 4.958)
ob_camera.rotation_euler = (1.109, 0.0, 0.8149)
ob_camera.lock_rotations_4d = False
ob_camera.empty_display_type = 'ARROWS'
ob_camera.color = (0.0, 0.0, 0.0, 0.0)
ob_camera.display_type = 'WIRE'
ob_camera.lineart.crease_threshold = 0.0
ob_block_cannon.location = (2.0, 2.0, 1.0)
ob_block_cannon_001.location = (-2.0, 2.0, 1.0)
ob_block_cannon_001.rotation_euler = (0.0, -0.0, 3.142)

# ---- collection membership
col_block_level_pieces.objects.link(ob_path_cross)
col_block_level_pieces.objects.link(ob_path_end)
col_block_level_pieces.objects.link(ob_path_straight)
col_block_level_pieces.objects.link(ob_path_corner)
col_block_level_pieces.objects.link(ob_path_t_juction)
col_block_level_pieces.objects.link(ob_platform)
col_block_level_pieces.objects.link(ob_path)
col_block_level_pieces.objects.link(ob_platform_002)
col_lights_and_cameras.objects.link(ob_light)
col_lights_and_cameras.objects.link(ob_camera)
col_turrets.objects.link(ob_block_cannon)
col_turrets.objects.link(ob_block_cannon_001)
def _layer_coll(name, lc=None):
    lc = lc or bpy.context.view_layer.layer_collection
    for c in lc.children:
        if c.name == name: return c
        r = _layer_coll(name, c)
        if r: return r
_layer_coll('Collection').exclude = True
_layer_coll('Lights and Cameras').exclude = True

# ---- scene / render settings (as saved in the file)
scene.camera = ob_camera
scene.frame_start = 1; scene.frame_end = 250; scene.frame_set(1)
scene.render.engine = 'BLENDER_EEVEE_NEXT'
scene.cycles.sampling_pattern = 'TABULATED_SOBOL'
bpy.context.view_layer.update()
